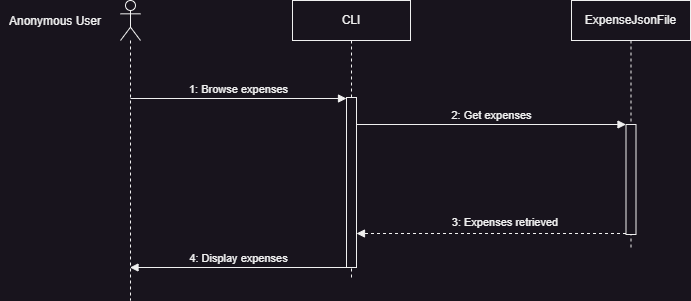

The diagram above was exported from draw.io. Its source (the exported page's mxGraphModel, read from the mxfile embedded in the PNG):
<mxGraphModel dx="2261" dy="884" grid="1" gridSize="10" guides="1" tooltips="1" connect="1" arrows="1" fold="1" page="1" pageScale="1" pageWidth="827" pageHeight="1169" math="0" shadow="0">
  <root>
    <mxCell id="0" />
    <mxCell id="1" parent="0" />
    <mxCell id="CKdDLazfFL3DEuPUGGpn-1" value="" style="shape=umlLifeline;perimeter=lifelinePerimeter;whiteSpace=wrap;html=1;container=1;dropTarget=0;collapsible=0;recursiveResize=0;outlineConnect=0;portConstraint=eastwest;newEdgeStyle={&quot;curved&quot;:0,&quot;rounded&quot;:0};participant=umlActor;" parent="1" vertex="1">
      <mxGeometry x="110" y="160" width="20" height="300" as="geometry" />
    </mxCell>
    <mxCell id="CKdDLazfFL3DEuPUGGpn-2" value="Anonymous User" style="text;html=1;align=center;verticalAlign=middle;whiteSpace=wrap;rounded=0;" parent="1" vertex="1">
      <mxGeometry x="-10" y="166" width="110" height="30" as="geometry" />
    </mxCell>
    <mxCell id="CKdDLazfFL3DEuPUGGpn-3" value="ExpenseJsonFile" style="shape=umlLifeline;perimeter=lifelinePerimeter;whiteSpace=wrap;html=1;container=1;dropTarget=0;collapsible=0;recursiveResize=0;outlineConnect=0;portConstraint=eastwest;newEdgeStyle={&quot;edgeStyle&quot;:&quot;elbowEdgeStyle&quot;,&quot;elbow&quot;:&quot;vertical&quot;,&quot;curved&quot;:0,&quot;rounded&quot;:0};" parent="1" vertex="1">
      <mxGeometry x="561" y="160" width="119" height="250" as="geometry" />
    </mxCell>
    <mxCell id="CKdDLazfFL3DEuPUGGpn-4" value="" style="html=1;points=[[0,0,0,0,5],[0,1,0,0,-5],[1,0,0,0,5],[1,1,0,0,-5]];perimeter=orthogonalPerimeter;outlineConnect=0;targetShapes=umlLifeline;portConstraint=eastwest;newEdgeStyle={&quot;curved&quot;:0,&quot;rounded&quot;:0};" parent="CKdDLazfFL3DEuPUGGpn-3" vertex="1">
      <mxGeometry x="54.5" y="124" width="10" height="110" as="geometry" />
    </mxCell>
    <mxCell id="CKdDLazfFL3DEuPUGGpn-5" value="CLI" style="shape=umlLifeline;perimeter=lifelinePerimeter;whiteSpace=wrap;html=1;container=1;dropTarget=0;collapsible=0;recursiveResize=0;outlineConnect=0;portConstraint=eastwest;newEdgeStyle={&quot;edgeStyle&quot;:&quot;elbowEdgeStyle&quot;,&quot;elbow&quot;:&quot;vertical&quot;,&quot;curved&quot;:0,&quot;rounded&quot;:0};" parent="1" vertex="1">
      <mxGeometry x="282" y="160" width="118" height="280" as="geometry" />
    </mxCell>
    <mxCell id="CKdDLazfFL3DEuPUGGpn-6" value="" style="html=1;points=[[0,0,0,0,5],[0,1,0,0,-5],[1,0,0,0,5],[1,1,0,0,-5]];perimeter=orthogonalPerimeter;outlineConnect=0;targetShapes=umlLifeline;portConstraint=eastwest;newEdgeStyle={&quot;curved&quot;:0,&quot;rounded&quot;:0};" parent="CKdDLazfFL3DEuPUGGpn-5" vertex="1">
      <mxGeometry x="54" y="97" width="10" height="170" as="geometry" />
    </mxCell>
    <mxCell id="CKdDLazfFL3DEuPUGGpn-7" value="1: Browse expenses" style="html=1;verticalAlign=bottom;endArrow=block;curved=0;rounded=0;" parent="1" edge="1">
      <mxGeometry width="80" relative="1" as="geometry">
        <mxPoint x="119.98717948717945" y="258" as="sourcePoint" />
        <mxPoint x="336" y="258" as="targetPoint" />
      </mxGeometry>
    </mxCell>
    <mxCell id="CKdDLazfFL3DEuPUGGpn-8" value="2: Get expenses" style="html=1;verticalAlign=bottom;endArrow=block;curved=0;rounded=0;" parent="1" target="CKdDLazfFL3DEuPUGGpn-4" edge="1">
      <mxGeometry width="80" relative="1" as="geometry">
        <mxPoint x="346" y="284" as="sourcePoint" />
        <mxPoint x="610" y="285" as="targetPoint" />
      </mxGeometry>
    </mxCell>
    <mxCell id="CKdDLazfFL3DEuPUGGpn-9" value="" style="html=1;verticalAlign=bottom;labelBackgroundColor=none;endArrow=block;endFill=1;dashed=1;rounded=0;" parent="1" target="CKdDLazfFL3DEuPUGGpn-6" edge="1">
      <mxGeometry width="160" relative="1" as="geometry">
        <mxPoint x="615.5" y="393" as="sourcePoint" />
        <mxPoint x="341.1491228070174" y="393" as="targetPoint" />
      </mxGeometry>
    </mxCell>
    <mxCell id="CKdDLazfFL3DEuPUGGpn-10" value="3: Expenses retrieved" style="text;html=1;align=center;verticalAlign=middle;whiteSpace=wrap;rounded=0;fontSize=11;" parent="1" vertex="1">
      <mxGeometry x="430" y="367" width="130" height="30" as="geometry" />
    </mxCell>
    <mxCell id="CKdDLazfFL3DEuPUGGpn-13" value="4: Display expenses" style="html=1;verticalAlign=bottom;endArrow=block;curved=0;rounded=0;" parent="1" target="CKdDLazfFL3DEuPUGGpn-1" edge="1">
      <mxGeometry width="80" relative="1" as="geometry">
        <mxPoint x="336.5" y="427" as="sourcePoint" />
        <mxPoint x="150" y="430" as="targetPoint" />
      </mxGeometry>
    </mxCell>
  </root>
</mxGraphModel>